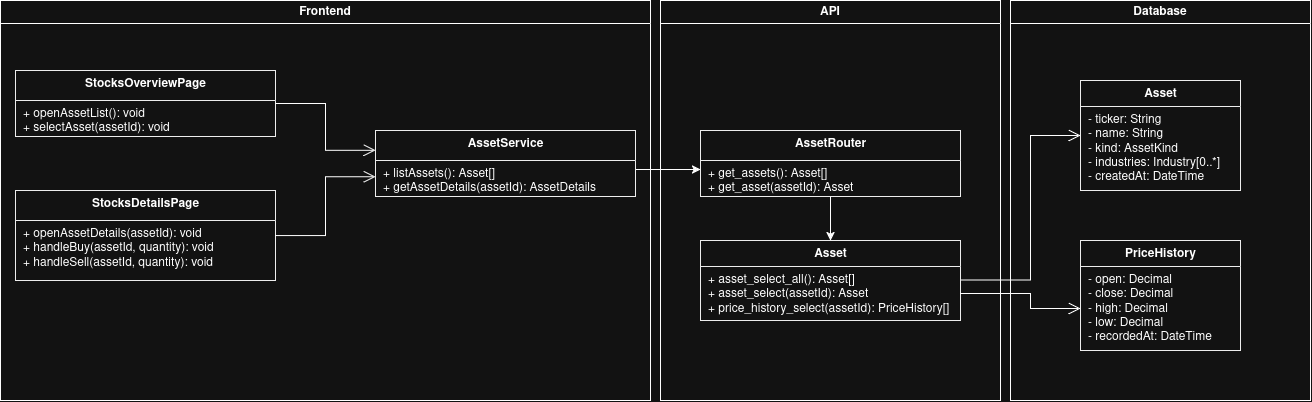

The diagram above was exported from draw.io. Its source (the exported page's mxGraphModel, read from the mxfile embedded in the PNG):
<mxGraphModel dx="977" dy="759" grid="1" gridSize="10" guides="1" tooltips="1" connect="1" arrows="1" fold="1" page="1" pageScale="1" pageWidth="1340" pageHeight="420" math="0" shadow="0">
  <root>
    <mxCell id="0" />
    <mxCell id="1" parent="0" />
    <mxCell id="c_overview" parent="1" style="swimlane;fontStyle=1;align=center;verticalAlign=top;childLayout=stackLayout;horizontal=1;startSize=30;horizontalStack=0;resizeParent=1;resizeParentMax=0;resizeLast=0;collapsible=0;marginBottom=0;html=1;fillColor=none;strokeColor=#000000;" value="StocksOverviewPage" vertex="1">
      <mxGeometry height="66" width="260" x="45" y="80" as="geometry" />
    </mxCell>
    <mxCell id="o_overview" parent="c_overview" style="text;strokeColor=none;fillColor=none;align=left;verticalAlign=top;spacingLeft=6;spacingRight=4;overflow=hidden;rotatable=0;html=1;" value="+ openAssetList(): void&lt;br&gt;+ selectAsset(assetId): void" vertex="1">
      <mxGeometry height="36" width="260" y="30" as="geometry" />
    </mxCell>
    <mxCell id="c_details" parent="1" style="swimlane;fontStyle=1;align=center;verticalAlign=top;childLayout=stackLayout;horizontal=1;startSize=30;horizontalStack=0;resizeParent=1;resizeParentMax=0;resizeLast=0;collapsible=0;marginBottom=0;html=1;fillColor=none;strokeColor=#000000;" value="StocksDetailsPage" vertex="1">
      <mxGeometry height="90" width="260" x="45" y="200" as="geometry" />
    </mxCell>
    <mxCell id="o_details" parent="c_details" style="text;strokeColor=none;fillColor=none;align=left;verticalAlign=top;spacingLeft=6;spacingRight=4;overflow=hidden;rotatable=0;html=1;" value="&lt;div&gt;+ openAssetDetails(assetId): void&lt;/div&gt;&lt;div&gt;+ handleBuy(assetId, quantity): void&lt;/div&gt;&lt;div&gt;+ handleSell(assetId, quantity): void&lt;/div&gt;" vertex="1">
      <mxGeometry height="60" width="260" y="30" as="geometry" />
    </mxCell>
    <mxCell id="xREmEjk5PlL_BjM4vg_Z-13" edge="1" parent="1" source="o_service" style="edgeStyle=orthogonalEdgeStyle;rounded=0;orthogonalLoop=1;jettySize=auto;html=1;entryX=0;entryY=0.25;entryDx=0;entryDy=0;defaultLabelBackgroundColor=page;exitX=1;exitY=0.25;exitDx=0;exitDy=0;" target="o_router">
      <mxGeometry relative="1" x="0.0986" as="geometry" />
    </mxCell>
    <mxCell id="c_service" parent="1" style="swimlane;fontStyle=1;align=center;verticalAlign=top;childLayout=stackLayout;horizontal=1;startSize=30;horizontalStack=0;resizeParent=1;resizeParentMax=0;resizeLast=0;collapsible=0;marginBottom=0;html=1;fillColor=none;strokeColor=#000000;" value="AssetService" vertex="1">
      <mxGeometry height="66" width="260" x="405" y="140" as="geometry" />
    </mxCell>
    <mxCell id="o_service" parent="c_service" style="text;strokeColor=none;fillColor=none;align=left;verticalAlign=top;spacingLeft=6;spacingRight=4;overflow=hidden;rotatable=0;html=1;" value="+ listAssets(): Asset[]&lt;br&gt;+ getAssetDetails(assetId): AssetDetails" vertex="1">
      <mxGeometry height="36" width="260" y="30" as="geometry" />
    </mxCell>
    <mxCell id="e1" edge="1" parent="1" source="c_overview" style="endArrow=open;endFill=0;endSize=10;html=1;edgeStyle=orthogonalEdgeStyle;rounded=0;exitX=1;exitY=0.5;exitDx=0;exitDy=0;entryX=0;entryY=0.3;entryDx=0;entryDy=0;" target="c_service">
      <mxGeometry relative="1" x="-0.0054" as="geometry" />
    </mxCell>
    <mxCell id="e2" edge="1" parent="1" source="c_details" style="endArrow=open;endFill=0;endSize=10;html=1;edgeStyle=orthogonalEdgeStyle;rounded=0;exitX=1;exitY=0.5;exitDx=0;exitDy=0;entryX=0;entryY=0.7;entryDx=0;entryDy=0;" target="c_service">
      <mxGeometry relative="1" x="-0.005" as="geometry" />
    </mxCell>
    <mxCell id="e4" edge="1" parent="1" source="a_asset" style="endArrow=open;endFill=0;endSize=10;html=1;edgeStyle=orthogonalEdgeStyle;rounded=0;exitX=1;exitY=0.25;exitDx=0;exitDy=0;entryX=0;entryY=0.5;entryDx=0;entryDy=0;" target="xREmEjk5PlL_BjM4vg_Z-6">
      <mxGeometry relative="1" x="-0.0473" as="geometry">
        <Array as="points">
          <mxPoint x="1060" y="289.5" />
          <mxPoint x="1060" y="145" />
        </Array>
        <mxPoint x="1070" y="133" as="targetPoint" />
      </mxGeometry>
    </mxCell>
    <mxCell id="xREmEjk5PlL_BjM4vg_Z-1" parent="1" style="swimlane;whiteSpace=wrap;html=1;" value="Frontend" vertex="1">
      <mxGeometry height="400" width="650" x="30" y="10" as="geometry" />
    </mxCell>
    <mxCell id="xREmEjk5PlL_BjM4vg_Z-2" parent="1" style="swimlane;whiteSpace=wrap;html=1;" value="API" vertex="1">
      <mxGeometry height="400" width="340" x="690" y="10" as="geometry" />
    </mxCell>
    <mxCell id="c_asset" parent="xREmEjk5PlL_BjM4vg_Z-2" style="swimlane;fontStyle=1;align=center;verticalAlign=top;childLayout=stackLayout;horizontal=1;startSize=26;horizontalStack=0;resizeParent=1;resizeParentMax=0;resizeLast=0;collapsible=0;marginBottom=0;html=1;fillColor=none;strokeColor=#000000;" value="Asset" vertex="1">
      <mxGeometry height="80" width="260" x="40" y="240" as="geometry" />
    </mxCell>
    <mxCell id="a_asset" parent="c_asset" style="text;strokeColor=none;fillColor=none;align=left;verticalAlign=top;spacingLeft=6;spacingRight=4;overflow=hidden;rotatable=0;html=1;" value="&lt;div&gt;+ asset_select_all(): Asset[]&lt;br&gt;+ asset_select(assetId): Asset&lt;br&gt;+ price_history_select(assetId): PriceHistory[]&lt;/div&gt;&lt;div&gt;&lt;br&gt;&lt;/div&gt;" vertex="1">
      <mxGeometry height="54" width="260" y="26" as="geometry" />
    </mxCell>
    <mxCell id="xREmEjk5PlL_BjM4vg_Z-12" edge="1" parent="xREmEjk5PlL_BjM4vg_Z-2" source="c_router" style="edgeStyle=orthogonalEdgeStyle;rounded=0;orthogonalLoop=1;jettySize=auto;html=1;entryX=0.5;entryY=0;entryDx=0;entryDy=0;defaultLabelBackgroundColor=page;" target="c_asset">
      <mxGeometry relative="1" as="geometry" />
    </mxCell>
    <mxCell id="c_router" parent="xREmEjk5PlL_BjM4vg_Z-2" style="swimlane;fontStyle=1;align=center;verticalAlign=top;childLayout=stackLayout;horizontal=1;startSize=30;horizontalStack=0;resizeParent=1;resizeParentMax=0;resizeLast=0;collapsible=0;marginBottom=0;html=1;fillColor=none;strokeColor=#000000;" value="AssetRouter" vertex="1">
      <mxGeometry height="66" width="260" x="40" y="130" as="geometry" />
    </mxCell>
    <mxCell id="o_router" parent="c_router" style="text;strokeColor=none;fillColor=none;align=left;verticalAlign=top;spacingLeft=6;spacingRight=4;overflow=hidden;rotatable=0;html=1;" value="+ get_assets(): Asset[]&lt;br&gt;+ get_asset(assetId): Asset" vertex="1">
      <mxGeometry height="36" width="260" y="30" as="geometry" />
    </mxCell>
    <mxCell id="xREmEjk5PlL_BjM4vg_Z-3" parent="1" style="swimlane;whiteSpace=wrap;html=1;" value="&lt;div&gt;Database&lt;/div&gt;" vertex="1">
      <mxGeometry height="400" width="300" x="1040" y="10" as="geometry" />
    </mxCell>
    <mxCell id="c_price" parent="xREmEjk5PlL_BjM4vg_Z-3" style="swimlane;fontStyle=1;align=center;verticalAlign=top;childLayout=stackLayout;horizontal=1;startSize=26;horizontalStack=0;resizeParent=1;resizeParentMax=0;resizeLast=0;collapsible=0;marginBottom=0;html=1;fillColor=none;strokeColor=#000000;" value="PriceHistory" vertex="1">
      <mxGeometry height="110" width="160" x="70" y="240" as="geometry" />
    </mxCell>
    <mxCell id="a_price" parent="c_price" style="text;strokeColor=none;fillColor=none;align=left;verticalAlign=top;spacingLeft=6;spacingRight=4;overflow=hidden;rotatable=0;html=1;" value="- open: Decimal&lt;br&gt;- close: Decimal&lt;br&gt;- high: Decimal&lt;br&gt;- low: Decimal&lt;br&gt;- recordedAt: DateTime" vertex="1">
      <mxGeometry height="84" width="160" y="26" as="geometry" />
    </mxCell>
    <mxCell id="xREmEjk5PlL_BjM4vg_Z-6" parent="xREmEjk5PlL_BjM4vg_Z-3" style="swimlane;fontStyle=1;align=center;verticalAlign=top;childLayout=stackLayout;horizontal=1;startSize=26;horizontalStack=0;resizeParent=1;resizeParentMax=0;resizeLast=0;collapsible=0;marginBottom=0;html=1;fillColor=none;strokeColor=#000000;" value="Asset" vertex="1">
      <mxGeometry height="110" width="160" x="70" y="80" as="geometry" />
    </mxCell>
    <mxCell id="xREmEjk5PlL_BjM4vg_Z-7" parent="xREmEjk5PlL_BjM4vg_Z-6" style="text;strokeColor=none;fillColor=none;align=left;verticalAlign=top;spacingLeft=6;spacingRight=4;overflow=hidden;rotatable=0;html=1;" value="&lt;div&gt;- ticker: String&lt;/div&gt;&lt;div&gt;- name: String&lt;/div&gt;- kind: AssetKind&lt;br&gt;- industries: Industry[0..*]&lt;br&gt;&lt;div&gt;- createdAt: DateTime&lt;/div&gt;" vertex="1">
      <mxGeometry height="84" width="160" y="26" as="geometry" />
    </mxCell>
    <mxCell id="xREmEjk5PlL_BjM4vg_Z-11" edge="1" parent="1" source="a_asset" style="endArrow=open;endFill=0;endSize=10;html=1;edgeStyle=orthogonalEdgeStyle;rounded=0;exitX=1;exitY=0.5;exitDx=0;exitDy=0;entryX=0;entryY=0.5;entryDx=0;entryDy=0;" target="a_price">
      <mxGeometry relative="1" x="0.0743" as="geometry">
        <Array as="points">
          <mxPoint x="1060" y="303" />
          <mxPoint x="1060" y="318" />
        </Array>
        <mxPoint x="1030" y="270" as="sourcePoint" />
        <mxPoint x="1070" y="290" as="targetPoint" />
      </mxGeometry>
    </mxCell>
  </root>
</mxGraphModel>